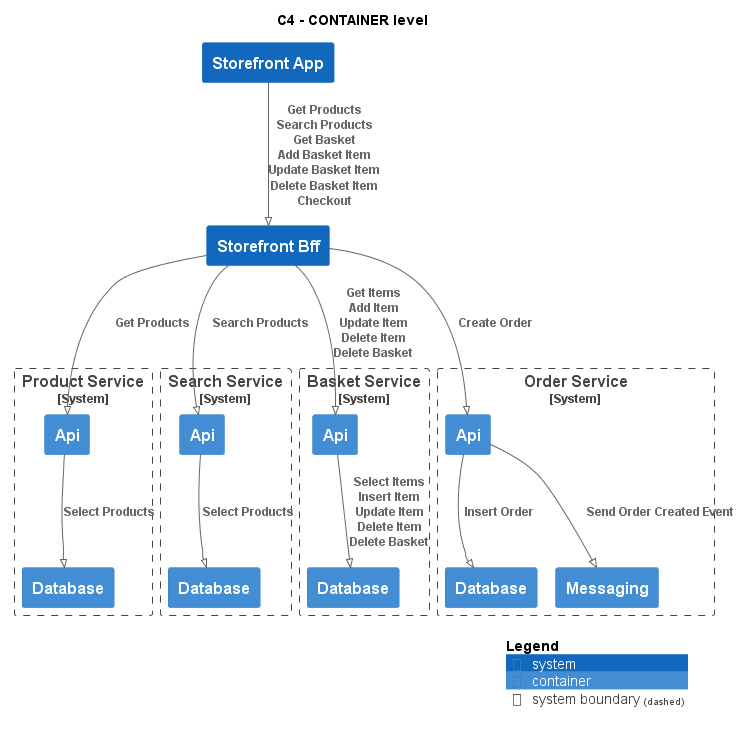

The diagram above was rendered by PlantUML. Its source (embedded in the PNG):
@startuml
!pragma layout smetana
!include ..\..\.c4s\C4_Container.puml

AddElementTag("state:new", $bgColor=green, $fontColor=#ffffff, $borderColor=green, $shadowing="False")
AddElementTag("state:changed", $bgColor=orange, $fontColor=#ffffff, $borderColor=orange, $shadowing="False")
AddElementTag("state:removed", $bgColor=red, $fontColor=#ffffff, $borderColor=red, $shadowing="False")

AddRelTag("state:new", $textColor=green, $lineColor=green)
AddRelTag("state:changed", $textColor=orange, $lineColor=orange)
AddRelTag("state:removed", $textColor=red, $lineColor=red)

SHOW_PERSON_PORTRAIT()
LAYOUT_TOP_DOWN()

skinparam linetype polyline

title C4 - CONTAINER level

System(ECommercePlatform.SoftwareSystems.StorefrontApp, "Storefront App", "")
System(ECommercePlatform.SoftwareSystems.StorefrontBff, "Storefront Bff", "")

System_Boundary(ECommercePlatform.SoftwareSystems.ProductService, "Product Service") {
    Container(ECommercePlatform.SoftwareSystems.ProductService.Containers.Api, "Api", "", "")
    Container(ECommercePlatform.SoftwareSystems.ProductService.Containers.Database, "Database", "", "")
}

System_Boundary(ECommercePlatform.SoftwareSystems.SearchService, "Search Service") {
    Container(ECommercePlatform.SoftwareSystems.SearchService.Containers.Api, "Api", "", "")
    Container(ECommercePlatform.SoftwareSystems.SearchService.Containers.Database, "Database", "", "")
}

System_Boundary(ECommercePlatform.SoftwareSystems.BasketService, "Basket Service") {
    Container(ECommercePlatform.SoftwareSystems.BasketService.Containers.Api, "Api", "", "")
    Container(ECommercePlatform.SoftwareSystems.BasketService.Containers.Database, "Database", "", "")
}

System_Boundary(ECommercePlatform.SoftwareSystems.OrderService, "Order Service") {
    Container(ECommercePlatform.SoftwareSystems.OrderService.Containers.Api, "Api", "", "")
    Container(ECommercePlatform.SoftwareSystems.OrderService.Containers.Database, "Database", "", "")
    Container(ECommercePlatform.SoftwareSystems.OrderService.Containers.Messaging, "Messaging", "", "")
}

Rel(ECommercePlatform.SoftwareSystems.StorefrontApp, ECommercePlatform.SoftwareSystems.StorefrontBff, "Get Products\nSearch Products\nGet Basket\nAdd Basket Item\nUpdate Basket Item\nDelete Basket Item\nCheckout")
Rel(ECommercePlatform.SoftwareSystems.StorefrontBff, ECommercePlatform.SoftwareSystems.ProductService.Containers.Api, "Get Products")
Rel(ECommercePlatform.SoftwareSystems.ProductService.Containers.Api, ECommercePlatform.SoftwareSystems.ProductService.Containers.Database, "Select Products")
Rel(ECommercePlatform.SoftwareSystems.StorefrontBff, ECommercePlatform.SoftwareSystems.SearchService.Containers.Api, "Search Products")
Rel(ECommercePlatform.SoftwareSystems.SearchService.Containers.Api, ECommercePlatform.SoftwareSystems.SearchService.Containers.Database, "Select Products")
Rel(ECommercePlatform.SoftwareSystems.StorefrontBff, ECommercePlatform.SoftwareSystems.BasketService.Containers.Api, "Get Items\nAdd Item\nUpdate Item\nDelete Item\nDelete Basket")
Rel(ECommercePlatform.SoftwareSystems.BasketService.Containers.Api, ECommercePlatform.SoftwareSystems.BasketService.Containers.Database, "Select Items\nInsert Item\nUpdate Item\nDelete Item\nDelete Basket")
Rel(ECommercePlatform.SoftwareSystems.StorefrontBff, ECommercePlatform.SoftwareSystems.OrderService.Containers.Api, "Create Order")
Rel(ECommercePlatform.SoftwareSystems.OrderService.Containers.Api, ECommercePlatform.SoftwareSystems.OrderService.Containers.Database, "Insert Order")
Rel(ECommercePlatform.SoftwareSystems.OrderService.Containers.Api, ECommercePlatform.SoftwareSystems.OrderService.Containers.Messaging, "Send Order Created Event")


SHOW_LEGEND()
@enduml